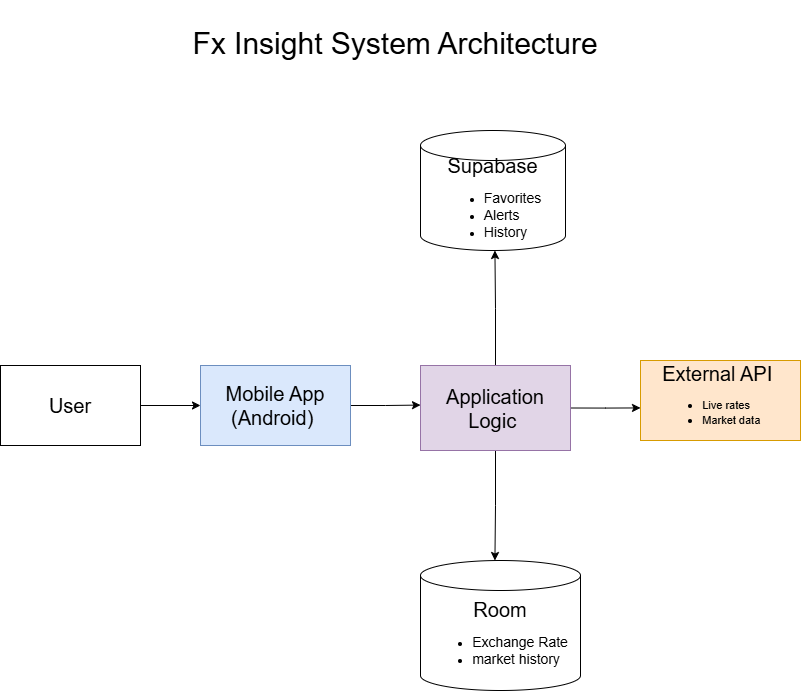

The diagram above was exported from draw.io. Its source (the exported page's mxGraphModel, read from the mxfile embedded in the PNG):
<mxGraphModel dx="1237" dy="1574" grid="1" gridSize="10" guides="1" tooltips="1" connect="1" arrows="1" fold="1" page="1" pageScale="1" pageWidth="850" pageHeight="1100" math="0" shadow="0">
  <root>
    <mxCell id="0" />
    <mxCell id="1" parent="0" />
    <mxCell id="BMJsThaNRDMptrGuJnmP-24" connectable="0" parent="1" style="group" value="" vertex="1">
      <mxGeometry height="520" width="580" x="30" y="270" as="geometry" />
    </mxCell>
    <mxCell id="BMJsThaNRDMptrGuJnmP-8" edge="1" parent="BMJsThaNRDMptrGuJnmP-24" source="BMJsThaNRDMptrGuJnmP-1" style="edgeStyle=orthogonalEdgeStyle;rounded=0;orthogonalLoop=1;jettySize=auto;html=1;exitX=1;exitY=0.5;exitDx=0;exitDy=0;entryX=0;entryY=0.5;entryDx=0;entryDy=0;" target="BMJsThaNRDMptrGuJnmP-2">
      <mxGeometry relative="1" as="geometry" />
    </mxCell>
    <mxCell id="BMJsThaNRDMptrGuJnmP-1" parent="BMJsThaNRDMptrGuJnmP-24" style="rounded=0;whiteSpace=wrap;html=1;" value="&lt;font style=&quot;font-size: 20px;&quot;&gt;User&lt;/font&gt;" vertex="1">
      <mxGeometry height="80" width="140" y="185" as="geometry" />
    </mxCell>
    <mxCell id="BMJsThaNRDMptrGuJnmP-40" edge="1" parent="BMJsThaNRDMptrGuJnmP-24" source="BMJsThaNRDMptrGuJnmP-2" style="edgeStyle=orthogonalEdgeStyle;rounded=0;orthogonalLoop=1;jettySize=auto;html=1;exitX=1;exitY=0.5;exitDx=0;exitDy=0;">
      <mxGeometry relative="1" as="geometry">
        <mxPoint x="420" y="224.57142857142867" as="targetPoint" />
      </mxGeometry>
    </mxCell>
    <mxCell id="BMJsThaNRDMptrGuJnmP-2" parent="BMJsThaNRDMptrGuJnmP-24" style="rounded=0;whiteSpace=wrap;html=1;fillColor=#dae8fc;strokeColor=#6c8ebf;" value="&lt;font style=&quot;font-size: 20px;&quot;&gt;Mobile App&lt;/font&gt;&lt;div&gt;&lt;font style=&quot;font-size: 20px;&quot;&gt;&lt;font style=&quot;&quot;&gt;(Android)&lt;/font&gt;&amp;nbsp;&lt;/font&gt;&lt;/div&gt;" vertex="1">
      <mxGeometry height="80" width="150" x="200" y="185" as="geometry" />
    </mxCell>
    <mxCell id="BMJsThaNRDMptrGuJnmP-44" edge="1" parent="BMJsThaNRDMptrGuJnmP-24" source="BMJsThaNRDMptrGuJnmP-3" style="edgeStyle=orthogonalEdgeStyle;rounded=0;orthogonalLoop=1;jettySize=auto;html=1;exitX=0.5;exitY=0;exitDx=0;exitDy=0;">
      <mxGeometry relative="1" as="geometry">
        <mxPoint x="494.42857142857156" y="70" as="targetPoint" />
      </mxGeometry>
    </mxCell>
    <mxCell id="BMJsThaNRDMptrGuJnmP-54" edge="1" parent="BMJsThaNRDMptrGuJnmP-24" source="BMJsThaNRDMptrGuJnmP-3" style="edgeStyle=orthogonalEdgeStyle;rounded=0;orthogonalLoop=1;jettySize=auto;html=1;exitX=0.5;exitY=1;exitDx=0;exitDy=0;">
      <mxGeometry relative="1" as="geometry">
        <mxPoint x="494.42857142857156" y="380" as="targetPoint" />
      </mxGeometry>
    </mxCell>
    <mxCell id="BMJsThaNRDMptrGuJnmP-55" edge="1" parent="BMJsThaNRDMptrGuJnmP-24" source="BMJsThaNRDMptrGuJnmP-3" style="edgeStyle=orthogonalEdgeStyle;rounded=0;orthogonalLoop=1;jettySize=auto;html=1;exitX=1;exitY=0.5;exitDx=0;exitDy=0;">
      <mxGeometry relative="1" as="geometry">
        <mxPoint x="640" y="227.42857142857156" as="targetPoint" />
      </mxGeometry>
    </mxCell>
    <mxCell id="BMJsThaNRDMptrGuJnmP-3" parent="BMJsThaNRDMptrGuJnmP-24" style="rounded=0;whiteSpace=wrap;html=1;fillColor=#e1d5e7;strokeColor=#9673a6;" value="&lt;span style=&quot;font-size: 20px;&quot;&gt;Application Logic&amp;nbsp;&lt;/span&gt;" vertex="1">
      <mxGeometry height="85" width="150" x="420" y="185" as="geometry" />
    </mxCell>
    <mxCell id="BMJsThaNRDMptrGuJnmP-20" parent="BMJsThaNRDMptrGuJnmP-24" style="shape=cylinder3;whiteSpace=wrap;html=1;boundedLbl=1;backgroundOutline=1;size=15;" value="&lt;font style=&quot;font-size: 20px;&quot;&gt;Supabase&lt;/font&gt;&lt;div style=&quot;text-align: left;&quot;&gt;&lt;ul&gt;&lt;li&gt;&lt;font style=&quot;font-size: 14px;&quot;&gt;Favorites&lt;/font&gt;&lt;/li&gt;&lt;li&gt;&lt;font style=&quot;font-size: 14px;&quot;&gt;Alerts&lt;/font&gt;&lt;/li&gt;&lt;li&gt;&lt;font style=&quot;font-size: 14px;&quot;&gt;History&lt;/font&gt;&lt;/li&gt;&lt;/ul&gt;&lt;/div&gt;" vertex="1">
      <mxGeometry height="120" width="145" x="420" y="-50" as="geometry" />
    </mxCell>
    <mxCell id="BMJsThaNRDMptrGuJnmP-35" parent="BMJsThaNRDMptrGuJnmP-24" style="shape=cylinder3;whiteSpace=wrap;html=1;boundedLbl=1;backgroundOutline=1;size=15;" value="&lt;font style=&quot;font-size: 20px;&quot;&gt;Room&lt;/font&gt;&lt;div style=&quot;text-align: left;&quot;&gt;&lt;ul&gt;&lt;li&gt;&lt;span style=&quot;font-size: 14px;&quot;&gt;Exchange Rate&lt;/span&gt;&lt;/li&gt;&lt;li&gt;&lt;span style=&quot;font-size: 14px;&quot;&gt;market history&lt;/span&gt;&lt;/li&gt;&lt;/ul&gt;&lt;/div&gt;" vertex="1">
      <mxGeometry height="130" width="160" x="420" y="380" as="geometry" />
    </mxCell>
    <mxCell id="BMJsThaNRDMptrGuJnmP-23" parent="1" style="text;html=1;whiteSpace=wrap;strokeColor=none;fillColor=none;align=center;verticalAlign=middle;rounded=0;" value="&lt;font style=&quot;font-size: 30px;&quot;&gt;Fx Insight System Architecture&lt;/font&gt;" vertex="1">
      <mxGeometry height="85" width="410" x="220" y="90" as="geometry" />
    </mxCell>
    <mxCell id="BMJsThaNRDMptrGuJnmP-5" parent="1" style="rounded=0;whiteSpace=wrap;html=1;fillColor=#ffe6cc;strokeColor=#d79b00;" value="&lt;font style=&quot;font-size: 20px;&quot;&gt;External API&amp;nbsp;&lt;/font&gt;&lt;div style=&quot;text-align: left;&quot;&gt;&lt;ul&gt;&lt;li&gt;&lt;font style=&quot;font-size: 11px;&quot;&gt;Live rates&lt;/font&gt;&lt;/li&gt;&lt;li&gt;&lt;font style=&quot;font-size: 11px;&quot;&gt;Market data&lt;/font&gt;&lt;/li&gt;&lt;/ul&gt;&lt;/div&gt;" vertex="1">
      <mxGeometry height="80" width="160" x="670" y="450" as="geometry" />
    </mxCell>
  </root>
</mxGraphModel>